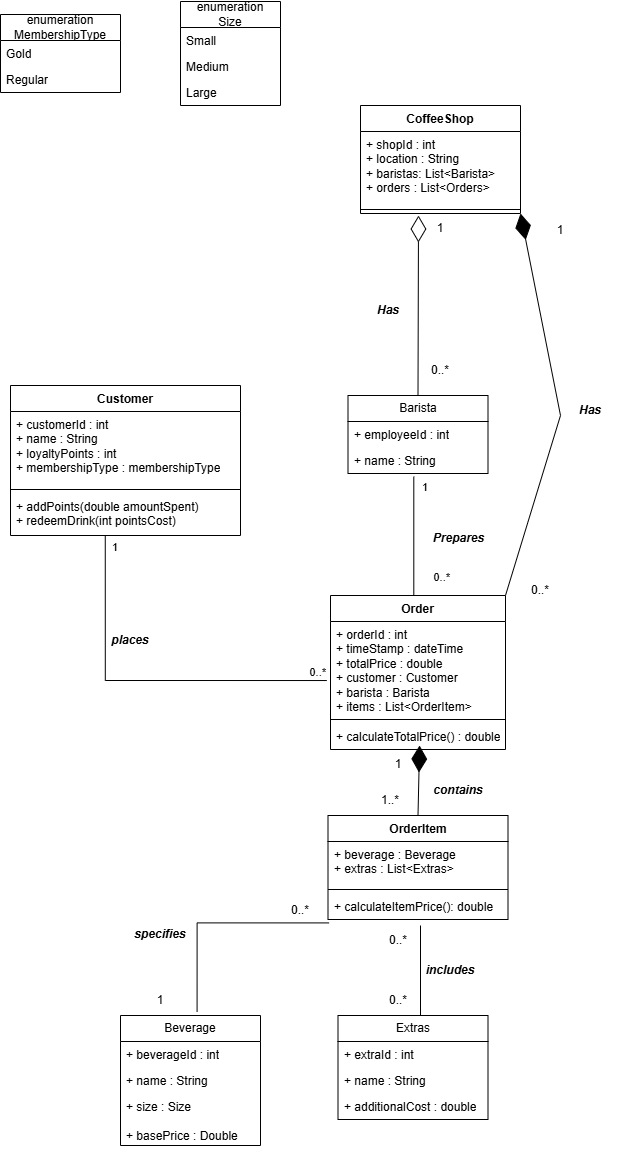

The diagram above was exported from draw.io. Its source (the exported page's mxGraphModel, read from the mxfile embedded in the PNG):
<mxGraphModel dx="2049" dy="1363" grid="1" gridSize="10" guides="1" tooltips="1" connect="1" arrows="1" fold="1" page="1" pageScale="1" pageWidth="850" pageHeight="1100" background="#ffffff" math="0" shadow="0">
  <root>
    <mxCell id="0" />
    <mxCell id="1" parent="0" />
    <mxCell id="fQt-ZUzEG2mP9evqNV2a-1" parent="1" style="swimlane;fontStyle=1;align=center;verticalAlign=top;childLayout=stackLayout;horizontal=1;startSize=26;horizontalStack=0;resizeParent=1;resizeParentMax=0;resizeLast=0;collapsible=1;marginBottom=0;whiteSpace=wrap;html=1;" value="Order" vertex="1">
      <mxGeometry height="154" width="175" x="350" y="650" as="geometry" />
    </mxCell>
    <mxCell id="fQt-ZUzEG2mP9evqNV2a-2" parent="fQt-ZUzEG2mP9evqNV2a-1" style="text;strokeColor=none;fillColor=none;align=left;verticalAlign=top;spacingLeft=4;spacingRight=4;overflow=hidden;rotatable=0;points=[[0,0.5],[1,0.5]];portConstraint=eastwest;whiteSpace=wrap;html=1;" value="+ orderId : int&lt;div&gt;+ timeStamp : dateTime&lt;/div&gt;&lt;div&gt;+ totalPrice : double&lt;/div&gt;&lt;div&gt;+ customer : Customer&lt;/div&gt;&lt;div&gt;+ barista : Barista&lt;/div&gt;&lt;div&gt;+ items : List&amp;lt;OrderItem&amp;gt;&lt;/div&gt;&lt;div&gt;&lt;br&gt;&lt;/div&gt;" vertex="1">
      <mxGeometry height="94" width="175" y="26" as="geometry" />
    </mxCell>
    <mxCell id="fQt-ZUzEG2mP9evqNV2a-3" parent="fQt-ZUzEG2mP9evqNV2a-1" style="line;strokeWidth=1;fillColor=none;align=left;verticalAlign=middle;spacingTop=-1;spacingLeft=3;spacingRight=3;rotatable=0;labelPosition=right;points=[];portConstraint=eastwest;strokeColor=inherit;" value="" vertex="1">
      <mxGeometry height="8" width="175" y="120" as="geometry" />
    </mxCell>
    <mxCell id="fQt-ZUzEG2mP9evqNV2a-4" parent="fQt-ZUzEG2mP9evqNV2a-1" style="text;strokeColor=none;fillColor=none;align=left;verticalAlign=top;spacingLeft=4;spacingRight=4;overflow=hidden;rotatable=0;points=[[0,0.5],[1,0.5]];portConstraint=eastwest;whiteSpace=wrap;html=1;" value="+ calculateTotalPrice() : double" vertex="1">
      <mxGeometry height="26" width="175" y="128" as="geometry" />
    </mxCell>
    <mxCell id="fQt-ZUzEG2mP9evqNV2a-7" parent="1" style="swimlane;fontStyle=0;childLayout=stackLayout;horizontal=1;startSize=26;fillColor=none;horizontalStack=0;resizeParent=1;resizeParentMax=0;resizeLast=0;collapsible=1;marginBottom=0;whiteSpace=wrap;html=1;" value="Barista" vertex="1">
      <mxGeometry height="78" width="140" x="367.5" y="450" as="geometry" />
    </mxCell>
    <mxCell id="fQt-ZUzEG2mP9evqNV2a-8" parent="fQt-ZUzEG2mP9evqNV2a-7" style="text;strokeColor=none;fillColor=none;align=left;verticalAlign=top;spacingLeft=4;spacingRight=4;overflow=hidden;rotatable=0;points=[[0,0.5],[1,0.5]];portConstraint=eastwest;whiteSpace=wrap;html=1;" value="+ employeeId : int" vertex="1">
      <mxGeometry height="26" width="140" y="26" as="geometry" />
    </mxCell>
    <mxCell id="fQt-ZUzEG2mP9evqNV2a-9" parent="fQt-ZUzEG2mP9evqNV2a-7" style="text;strokeColor=none;fillColor=none;align=left;verticalAlign=top;spacingLeft=4;spacingRight=4;overflow=hidden;rotatable=0;points=[[0,0.5],[1,0.5]];portConstraint=eastwest;whiteSpace=wrap;html=1;" value="+ name : String" vertex="1">
      <mxGeometry height="26" width="140" y="52" as="geometry" />
    </mxCell>
    <mxCell id="fQt-ZUzEG2mP9evqNV2a-14" parent="1" style="text;align=center;fontStyle=1;verticalAlign=middle;spacingLeft=3;spacingRight=3;strokeColor=none;rotatable=0;points=[[0,0.5],[1,0.5]];portConstraint=eastwest;html=1;" value="&lt;i&gt;Prepares&lt;/i&gt;" vertex="1">
      <mxGeometry height="26" width="80" x="437.5" y="580" as="geometry" />
    </mxCell>
    <mxCell id="fQt-ZUzEG2mP9evqNV2a-15" parent="1" style="swimlane;fontStyle=1;align=center;verticalAlign=top;childLayout=stackLayout;horizontal=1;startSize=26;horizontalStack=0;resizeParent=1;resizeParentMax=0;resizeLast=0;collapsible=1;marginBottom=0;whiteSpace=wrap;html=1;" value="CoffeeShop" vertex="1">
      <mxGeometry height="108" width="160" x="380" y="160" as="geometry" />
    </mxCell>
    <mxCell id="fQt-ZUzEG2mP9evqNV2a-16" parent="fQt-ZUzEG2mP9evqNV2a-15" style="text;strokeColor=none;fillColor=none;align=left;verticalAlign=top;spacingLeft=4;spacingRight=4;overflow=hidden;rotatable=0;points=[[0,0.5],[1,0.5]];portConstraint=eastwest;whiteSpace=wrap;html=1;" value="+ shopId : int&lt;div&gt;+ location : String&lt;/div&gt;&lt;div&gt;+ baristas: List&amp;lt;Barista&amp;gt;&lt;/div&gt;&lt;div&gt;+ orders : List&amp;lt;Orders&amp;gt;&lt;/div&gt;" vertex="1">
      <mxGeometry height="74" width="160" y="26" as="geometry" />
    </mxCell>
    <mxCell id="fQt-ZUzEG2mP9evqNV2a-17" parent="fQt-ZUzEG2mP9evqNV2a-15" style="line;strokeWidth=1;fillColor=none;align=left;verticalAlign=middle;spacingTop=-1;spacingLeft=3;spacingRight=3;rotatable=0;labelPosition=right;points=[];portConstraint=eastwest;strokeColor=inherit;" value="" vertex="1">
      <mxGeometry height="8" width="160" y="100" as="geometry" />
    </mxCell>
    <mxCell id="fQt-ZUzEG2mP9evqNV2a-22" parent="1" style="text;html=1;whiteSpace=wrap;strokeColor=none;fillColor=none;align=center;verticalAlign=middle;rounded=0;" value="1" vertex="1">
      <mxGeometry height="30" width="60" x="430" y="268" as="geometry" />
    </mxCell>
    <mxCell id="fQt-ZUzEG2mP9evqNV2a-23" parent="1" style="text;html=1;whiteSpace=wrap;strokeColor=none;fillColor=none;align=center;verticalAlign=middle;rounded=0;" value="0..*" vertex="1">
      <mxGeometry height="30" width="60" x="430" y="410" as="geometry" />
    </mxCell>
    <mxCell id="fQt-ZUzEG2mP9evqNV2a-24" parent="1" style="text;html=1;whiteSpace=wrap;strokeColor=none;fillColor=none;align=center;verticalAlign=middle;rounded=0;" value="&lt;i&gt;&lt;b&gt;Has&lt;/b&gt;&lt;/i&gt;" vertex="1">
      <mxGeometry height="30" width="60" x="377.5" y="350" as="geometry" />
    </mxCell>
    <mxCell id="8Pz0t5TcHLGjpFR4-ghO-1" parent="1" style="swimlane;fontStyle=0;childLayout=stackLayout;horizontal=1;startSize=26;fillColor=none;horizontalStack=0;resizeParent=1;resizeParentMax=0;resizeLast=0;collapsible=1;marginBottom=0;whiteSpace=wrap;html=1;" value="enumeration&lt;div&gt;Size&lt;/div&gt;" vertex="1">
      <mxGeometry height="104" width="100" x="200" y="56" as="geometry" />
    </mxCell>
    <mxCell id="8Pz0t5TcHLGjpFR4-ghO-2" parent="8Pz0t5TcHLGjpFR4-ghO-1" style="text;strokeColor=none;fillColor=none;align=left;verticalAlign=top;spacingLeft=4;spacingRight=4;overflow=hidden;rotatable=0;points=[[0,0.5],[1,0.5]];portConstraint=eastwest;whiteSpace=wrap;html=1;" value="Small" vertex="1">
      <mxGeometry height="26" width="100" y="26" as="geometry" />
    </mxCell>
    <mxCell id="8Pz0t5TcHLGjpFR4-ghO-3" parent="8Pz0t5TcHLGjpFR4-ghO-1" style="text;strokeColor=none;fillColor=none;align=left;verticalAlign=top;spacingLeft=4;spacingRight=4;overflow=hidden;rotatable=0;points=[[0,0.5],[1,0.5]];portConstraint=eastwest;whiteSpace=wrap;html=1;" value="Medium" vertex="1">
      <mxGeometry height="26" width="100" y="52" as="geometry" />
    </mxCell>
    <mxCell id="8Pz0t5TcHLGjpFR4-ghO-4" parent="8Pz0t5TcHLGjpFR4-ghO-1" style="text;strokeColor=none;fillColor=none;align=left;verticalAlign=top;spacingLeft=4;spacingRight=4;overflow=hidden;rotatable=0;points=[[0,0.5],[1,0.5]];portConstraint=eastwest;whiteSpace=wrap;html=1;" value="Large" vertex="1">
      <mxGeometry height="26" width="100" y="78" as="geometry" />
    </mxCell>
    <mxCell id="8Pz0t5TcHLGjpFR4-ghO-5" parent="1" style="swimlane;fontStyle=0;childLayout=stackLayout;horizontal=1;startSize=26;fillColor=none;horizontalStack=0;resizeParent=1;resizeParentMax=0;resizeLast=0;collapsible=1;marginBottom=0;whiteSpace=wrap;html=1;" value="enumeration&lt;div&gt;MembershipType&lt;/div&gt;" vertex="1">
      <mxGeometry height="78" width="120" x="20" y="69" as="geometry" />
    </mxCell>
    <mxCell id="8Pz0t5TcHLGjpFR4-ghO-6" parent="8Pz0t5TcHLGjpFR4-ghO-5" style="text;strokeColor=none;fillColor=none;align=left;verticalAlign=top;spacingLeft=4;spacingRight=4;overflow=hidden;rotatable=0;points=[[0,0.5],[1,0.5]];portConstraint=eastwest;whiteSpace=wrap;html=1;" value="Gold" vertex="1">
      <mxGeometry height="26" width="120" y="26" as="geometry" />
    </mxCell>
    <mxCell id="8Pz0t5TcHLGjpFR4-ghO-7" parent="8Pz0t5TcHLGjpFR4-ghO-5" style="text;strokeColor=none;fillColor=none;align=left;verticalAlign=top;spacingLeft=4;spacingRight=4;overflow=hidden;rotatable=0;points=[[0,0.5],[1,0.5]];portConstraint=eastwest;whiteSpace=wrap;html=1;" value="Regular" vertex="1">
      <mxGeometry height="26" width="120" y="52" as="geometry" />
    </mxCell>
    <mxCell id="8Pz0t5TcHLGjpFR4-ghO-9" parent="1" style="swimlane;fontStyle=1;align=center;verticalAlign=top;childLayout=stackLayout;horizontal=1;startSize=26;horizontalStack=0;resizeParent=1;resizeParentMax=0;resizeLast=0;collapsible=1;marginBottom=0;whiteSpace=wrap;html=1;" value="Customer" vertex="1">
      <mxGeometry height="150" width="230" x="30" y="440" as="geometry" />
    </mxCell>
    <mxCell id="8Pz0t5TcHLGjpFR4-ghO-10" parent="8Pz0t5TcHLGjpFR4-ghO-9" style="text;strokeColor=none;fillColor=none;align=left;verticalAlign=top;spacingLeft=4;spacingRight=4;overflow=hidden;rotatable=0;points=[[0,0.5],[1,0.5]];portConstraint=eastwest;whiteSpace=wrap;html=1;" value="+ customerId : int&lt;div&gt;+ name : String&lt;/div&gt;&lt;div&gt;+ loyaltyPoints : int&lt;/div&gt;&lt;div&gt;+ membershipType : membershipType&lt;/div&gt;" vertex="1">
      <mxGeometry height="74" width="230" y="26" as="geometry" />
    </mxCell>
    <mxCell id="8Pz0t5TcHLGjpFR4-ghO-11" parent="8Pz0t5TcHLGjpFR4-ghO-9" style="line;strokeWidth=1;fillColor=none;align=left;verticalAlign=middle;spacingTop=-1;spacingLeft=3;spacingRight=3;rotatable=0;labelPosition=right;points=[];portConstraint=eastwest;strokeColor=inherit;" value="" vertex="1">
      <mxGeometry height="8" width="230" y="100" as="geometry" />
    </mxCell>
    <mxCell id="8Pz0t5TcHLGjpFR4-ghO-12" parent="8Pz0t5TcHLGjpFR4-ghO-9" style="text;strokeColor=none;fillColor=none;align=left;verticalAlign=top;spacingLeft=4;spacingRight=4;overflow=hidden;rotatable=0;points=[[0,0.5],[1,0.5]];portConstraint=eastwest;whiteSpace=wrap;html=1;" value="+ addPoints(double amountSpent)&amp;nbsp;&lt;div&gt;+ redeemDrink(int pointsCost)&lt;/div&gt;" vertex="1">
      <mxGeometry height="42" width="230" y="108" as="geometry" />
    </mxCell>
    <mxCell id="8Pz0t5TcHLGjpFR4-ghO-13" edge="1" parent="1" source="8Pz0t5TcHLGjpFR4-ghO-12" style="endArrow=none;html=1;edgeStyle=orthogonalEdgeStyle;rounded=0;exitX=0.412;exitY=1.01;exitDx=0;exitDy=0;exitPerimeter=0;entryX=-0.021;entryY=0.628;entryDx=0;entryDy=0;entryPerimeter=0;" target="fQt-ZUzEG2mP9evqNV2a-2" value="">
      <mxGeometry relative="1" as="geometry">
        <mxPoint x="110" y="650" as="sourcePoint" />
        <mxPoint x="270" y="650" as="targetPoint" />
      </mxGeometry>
    </mxCell>
    <mxCell id="8Pz0t5TcHLGjpFR4-ghO-14" connectable="0" parent="8Pz0t5TcHLGjpFR4-ghO-13" style="edgeLabel;resizable=0;html=1;align=left;verticalAlign=bottom;" value="1" vertex="1">
      <mxGeometry relative="1" x="-1" as="geometry">
        <mxPoint x="5" y="20" as="offset" />
      </mxGeometry>
    </mxCell>
    <mxCell id="8Pz0t5TcHLGjpFR4-ghO-15" connectable="0" parent="8Pz0t5TcHLGjpFR4-ghO-13" style="edgeLabel;resizable=0;html=1;align=right;verticalAlign=bottom;" value="0..*" vertex="1">
      <mxGeometry relative="1" x="1" as="geometry" />
    </mxCell>
    <mxCell id="8Pz0t5TcHLGjpFR4-ghO-16" edge="1" parent="1" source="fQt-ZUzEG2mP9evqNV2a-9" style="endArrow=none;html=1;edgeStyle=orthogonalEdgeStyle;rounded=0;exitX=0.47;exitY=1.122;exitDx=0;exitDy=0;exitPerimeter=0;entryX=0.5;entryY=0;entryDx=0;entryDy=0;" target="fQt-ZUzEG2mP9evqNV2a-1" value="">
      <mxGeometry relative="1" as="geometry">
        <Array as="points">
          <mxPoint x="433" y="650" />
        </Array>
        <mxPoint x="345" y="600" as="sourcePoint" />
        <mxPoint x="505" y="600" as="targetPoint" />
      </mxGeometry>
    </mxCell>
    <mxCell id="8Pz0t5TcHLGjpFR4-ghO-17" connectable="0" parent="8Pz0t5TcHLGjpFR4-ghO-16" style="edgeLabel;resizable=0;html=1;align=left;verticalAlign=bottom;" value="1" vertex="1">
      <mxGeometry relative="1" x="-1" as="geometry">
        <mxPoint x="7" y="19" as="offset" />
      </mxGeometry>
    </mxCell>
    <mxCell id="8Pz0t5TcHLGjpFR4-ghO-18" connectable="0" parent="8Pz0t5TcHLGjpFR4-ghO-16" style="edgeLabel;resizable=0;html=1;align=right;verticalAlign=bottom;" value="0..*" vertex="1">
      <mxGeometry relative="1" x="1" as="geometry">
        <mxPoint x="33" y="-10" as="offset" />
      </mxGeometry>
    </mxCell>
    <mxCell id="8Pz0t5TcHLGjpFR4-ghO-22" parent="1" style="text;html=1;whiteSpace=wrap;strokeColor=none;fillColor=none;align=center;verticalAlign=middle;rounded=0;" value="&lt;b&gt;&lt;i&gt;places&lt;/i&gt;&lt;/b&gt;" vertex="1">
      <mxGeometry height="30" width="60" x="120" y="680" as="geometry" />
    </mxCell>
    <mxCell id="8Pz0t5TcHLGjpFR4-ghO-23" parent="1" style="swimlane;fontStyle=1;align=center;verticalAlign=top;childLayout=stackLayout;horizontal=1;startSize=26;horizontalStack=0;resizeParent=1;resizeParentMax=0;resizeLast=0;collapsible=1;marginBottom=0;whiteSpace=wrap;html=1;" value="OrderItem" vertex="1">
      <mxGeometry height="104" width="180" x="347.5" y="870" as="geometry" />
    </mxCell>
    <mxCell id="8Pz0t5TcHLGjpFR4-ghO-24" parent="8Pz0t5TcHLGjpFR4-ghO-23" style="text;strokeColor=none;fillColor=none;align=left;verticalAlign=top;spacingLeft=4;spacingRight=4;overflow=hidden;rotatable=0;points=[[0,0.5],[1,0.5]];portConstraint=eastwest;whiteSpace=wrap;html=1;" value="+ beverage : Beverage&lt;div&gt;+ extras : List&amp;lt;Extras&amp;gt;&lt;/div&gt;" vertex="1">
      <mxGeometry height="44" width="180" y="26" as="geometry" />
    </mxCell>
    <mxCell id="8Pz0t5TcHLGjpFR4-ghO-25" parent="8Pz0t5TcHLGjpFR4-ghO-23" style="line;strokeWidth=1;fillColor=none;align=left;verticalAlign=middle;spacingTop=-1;spacingLeft=3;spacingRight=3;rotatable=0;labelPosition=right;points=[];portConstraint=eastwest;strokeColor=inherit;" value="" vertex="1">
      <mxGeometry height="8" width="180" y="70" as="geometry" />
    </mxCell>
    <mxCell id="8Pz0t5TcHLGjpFR4-ghO-26" parent="8Pz0t5TcHLGjpFR4-ghO-23" style="text;strokeColor=none;fillColor=none;align=left;verticalAlign=top;spacingLeft=4;spacingRight=4;overflow=hidden;rotatable=0;points=[[0,0.5],[1,0.5]];portConstraint=eastwest;whiteSpace=wrap;html=1;" value="+ calculateItemPrice(): double" vertex="1">
      <mxGeometry height="26" width="180" y="78" as="geometry" />
    </mxCell>
    <mxCell id="8Pz0t5TcHLGjpFR4-ghO-27" edge="1" parent="1" source="8Pz0t5TcHLGjpFR4-ghO-23" style="endArrow=diamondThin;endFill=1;endSize=24;html=1;rounded=0;exitX=0.5;exitY=0;exitDx=0;exitDy=0;entryX=0.509;entryY=0.846;entryDx=0;entryDy=0;entryPerimeter=0;" target="fQt-ZUzEG2mP9evqNV2a-4" value="">
      <mxGeometry relative="1" width="160" as="geometry">
        <mxPoint x="350" y="850" as="sourcePoint" />
        <mxPoint x="439" y="810" as="targetPoint" />
      </mxGeometry>
    </mxCell>
    <mxCell id="8Pz0t5TcHLGjpFR4-ghO-29" edge="1" parent="1" source="fQt-ZUzEG2mP9evqNV2a-7" style="endArrow=diamondThin;endFill=0;endSize=24;html=1;rounded=0;exitX=0.5;exitY=0;exitDx=0;exitDy=0;" value="">
      <mxGeometry relative="1" width="160" as="geometry">
        <mxPoint x="390" y="380" as="sourcePoint" />
        <mxPoint x="438" y="270" as="targetPoint" />
      </mxGeometry>
    </mxCell>
    <mxCell id="8Pz0t5TcHLGjpFR4-ghO-30" parent="1" style="text;html=1;whiteSpace=wrap;strokeColor=none;fillColor=none;align=center;verticalAlign=middle;rounded=0;" value="&lt;b&gt;&lt;i&gt;contains&lt;/i&gt;&lt;/b&gt;" vertex="1">
      <mxGeometry height="30" width="60" x="447.5" y="830" as="geometry" />
    </mxCell>
    <mxCell id="8Pz0t5TcHLGjpFR4-ghO-31" parent="1" style="text;html=1;whiteSpace=wrap;strokeColor=none;fillColor=none;align=center;verticalAlign=middle;rounded=0;" value="1" vertex="1">
      <mxGeometry height="30" width="60" x="387.5" y="804" as="geometry" />
    </mxCell>
    <mxCell id="8Pz0t5TcHLGjpFR4-ghO-32" parent="1" style="text;html=1;whiteSpace=wrap;strokeColor=none;fillColor=none;align=center;verticalAlign=middle;rounded=0;" value="1..*" vertex="1">
      <mxGeometry height="30" width="60" x="380" y="840" as="geometry" />
    </mxCell>
    <mxCell id="8Pz0t5TcHLGjpFR4-ghO-33" parent="1" style="swimlane;fontStyle=0;childLayout=stackLayout;horizontal=1;startSize=26;fillColor=none;horizontalStack=0;resizeParent=1;resizeParentMax=0;resizeLast=0;collapsible=1;marginBottom=0;whiteSpace=wrap;html=1;" value="Extras" vertex="1">
      <mxGeometry height="104" width="150" x="357.5" y="1070" as="geometry" />
    </mxCell>
    <mxCell id="8Pz0t5TcHLGjpFR4-ghO-34" parent="8Pz0t5TcHLGjpFR4-ghO-33" style="text;strokeColor=none;fillColor=none;align=left;verticalAlign=top;spacingLeft=4;spacingRight=4;overflow=hidden;rotatable=0;points=[[0,0.5],[1,0.5]];portConstraint=eastwest;whiteSpace=wrap;html=1;" value="+ extraId : int" vertex="1">
      <mxGeometry height="26" width="150" y="26" as="geometry" />
    </mxCell>
    <mxCell id="8Pz0t5TcHLGjpFR4-ghO-35" parent="8Pz0t5TcHLGjpFR4-ghO-33" style="text;strokeColor=none;fillColor=none;align=left;verticalAlign=top;spacingLeft=4;spacingRight=4;overflow=hidden;rotatable=0;points=[[0,0.5],[1,0.5]];portConstraint=eastwest;whiteSpace=wrap;html=1;" value="+ name : String" vertex="1">
      <mxGeometry height="26" width="150" y="52" as="geometry" />
    </mxCell>
    <mxCell id="8Pz0t5TcHLGjpFR4-ghO-36" parent="8Pz0t5TcHLGjpFR4-ghO-33" style="text;strokeColor=none;fillColor=none;align=left;verticalAlign=top;spacingLeft=4;spacingRight=4;overflow=hidden;rotatable=0;points=[[0,0.5],[1,0.5]];portConstraint=eastwest;whiteSpace=wrap;html=1;" value="+ additionalCost : double" vertex="1">
      <mxGeometry height="26" width="150" y="78" as="geometry" />
    </mxCell>
    <mxCell id="8Pz0t5TcHLGjpFR4-ghO-38" edge="1" parent="1" source="fQt-ZUzEG2mP9evqNV2a-1" style="endArrow=diamondThin;endFill=1;endSize=24;html=1;rounded=0;entryX=1;entryY=1;entryDx=0;entryDy=0;exitX=1;exitY=0;exitDx=0;exitDy=0;" target="fQt-ZUzEG2mP9evqNV2a-15" value="">
      <mxGeometry relative="1" width="160" as="geometry">
        <Array as="points">
          <mxPoint x="580" y="470" />
        </Array>
        <mxPoint x="480" y="640" as="sourcePoint" />
        <mxPoint x="660" y="640" as="targetPoint" />
      </mxGeometry>
    </mxCell>
    <mxCell id="8Pz0t5TcHLGjpFR4-ghO-39" parent="1" style="text;html=1;whiteSpace=wrap;strokeColor=none;fillColor=none;align=center;verticalAlign=middle;rounded=0;" value="1" vertex="1">
      <mxGeometry height="30" width="60" x="550" y="270" as="geometry" />
    </mxCell>
    <mxCell id="8Pz0t5TcHLGjpFR4-ghO-40" parent="1" style="text;html=1;whiteSpace=wrap;strokeColor=none;fillColor=none;align=center;verticalAlign=middle;rounded=0;" value="0..*" vertex="1">
      <mxGeometry height="30" width="60" x="530" y="630" as="geometry" />
    </mxCell>
    <mxCell id="8Pz0t5TcHLGjpFR4-ghO-41" parent="1" style="text;html=1;whiteSpace=wrap;strokeColor=none;fillColor=none;align=center;verticalAlign=middle;rounded=0;" value="&lt;b&gt;&lt;i&gt;Has&lt;/i&gt;&lt;/b&gt;" vertex="1">
      <mxGeometry height="30" width="60" x="580" y="450" as="geometry" />
    </mxCell>
    <mxCell id="8Pz0t5TcHLGjpFR4-ghO-42" parent="1" style="text;html=1;whiteSpace=wrap;strokeColor=none;fillColor=none;align=center;verticalAlign=middle;rounded=0;" value="&lt;b&gt;&lt;i&gt;includes&lt;/i&gt;&lt;/b&gt;" vertex="1">
      <mxGeometry height="30" width="60" x="440" y="1010" as="geometry" />
    </mxCell>
    <mxCell id="8Pz0t5TcHLGjpFR4-ghO-43" parent="1" style="text;html=1;whiteSpace=wrap;strokeColor=none;fillColor=none;align=center;verticalAlign=middle;rounded=0;" value="0..*" vertex="1">
      <mxGeometry height="30" width="60" x="387.5" y="980" as="geometry" />
    </mxCell>
    <mxCell id="8Pz0t5TcHLGjpFR4-ghO-44" parent="1" style="text;html=1;whiteSpace=wrap;strokeColor=none;fillColor=none;align=center;verticalAlign=middle;rounded=0;" value="0..*" vertex="1">
      <mxGeometry height="30" width="60" x="387.5" y="1040" as="geometry" />
    </mxCell>
    <mxCell id="8Pz0t5TcHLGjpFR4-ghO-45" parent="1" style="swimlane;fontStyle=0;childLayout=stackLayout;horizontal=1;startSize=26;fillColor=none;horizontalStack=0;resizeParent=1;resizeParentMax=0;resizeLast=0;collapsible=1;marginBottom=0;whiteSpace=wrap;html=1;" value="Beverage" vertex="1">
      <mxGeometry height="130" width="140" x="140" y="1070" as="geometry" />
    </mxCell>
    <mxCell id="8Pz0t5TcHLGjpFR4-ghO-46" parent="8Pz0t5TcHLGjpFR4-ghO-45" style="text;strokeColor=none;fillColor=none;align=left;verticalAlign=top;spacingLeft=4;spacingRight=4;overflow=hidden;rotatable=0;points=[[0,0.5],[1,0.5]];portConstraint=eastwest;whiteSpace=wrap;html=1;" value="+ beverageId : int" vertex="1">
      <mxGeometry height="26" width="140" y="26" as="geometry" />
    </mxCell>
    <mxCell id="8Pz0t5TcHLGjpFR4-ghO-47" parent="8Pz0t5TcHLGjpFR4-ghO-45" style="text;strokeColor=none;fillColor=none;align=left;verticalAlign=top;spacingLeft=4;spacingRight=4;overflow=hidden;rotatable=0;points=[[0,0.5],[1,0.5]];portConstraint=eastwest;whiteSpace=wrap;html=1;" value="+ name : String" vertex="1">
      <mxGeometry height="26" width="140" y="52" as="geometry" />
    </mxCell>
    <mxCell id="8Pz0t5TcHLGjpFR4-ghO-48" parent="8Pz0t5TcHLGjpFR4-ghO-45" style="text;strokeColor=none;fillColor=none;align=left;verticalAlign=top;spacingLeft=4;spacingRight=4;overflow=hidden;rotatable=0;points=[[0,0.5],[1,0.5]];portConstraint=eastwest;whiteSpace=wrap;html=1;" value="+ size : Size&lt;div&gt;&lt;br&gt;&lt;div&gt;+ basePrice : Double&lt;/div&gt;&lt;/div&gt;" vertex="1">
      <mxGeometry height="52" width="140" y="78" as="geometry" />
    </mxCell>
    <mxCell id="8Pz0t5TcHLGjpFR4-ghO-50" parent="1" style="text;html=1;whiteSpace=wrap;strokeColor=none;fillColor=none;align=center;verticalAlign=middle;rounded=0;" value="0..*" vertex="1">
      <mxGeometry height="30" width="60" x="290" y="950" as="geometry" />
    </mxCell>
    <mxCell id="8Pz0t5TcHLGjpFR4-ghO-51" parent="1" style="text;html=1;whiteSpace=wrap;strokeColor=none;fillColor=none;align=center;verticalAlign=middle;rounded=0;" value="1" vertex="1">
      <mxGeometry height="30" width="60" x="150" y="1040" as="geometry" />
    </mxCell>
    <mxCell id="8Pz0t5TcHLGjpFR4-ghO-52" parent="1" style="text;html=1;whiteSpace=wrap;strokeColor=none;fillColor=none;align=center;verticalAlign=middle;rounded=0;" value="&lt;b&gt;&lt;i&gt;specifies&lt;/i&gt;&lt;/b&gt;" vertex="1">
      <mxGeometry height="30" width="60" x="150" y="974" as="geometry" />
    </mxCell>
    <mxCell id="8Pz0t5TcHLGjpFR4-ghO-60" edge="1" parent="1" style="endArrow=none;html=1;edgeStyle=orthogonalEdgeStyle;rounded=0;entryX=0.55;entryY=0;entryDx=0;entryDy=0;entryPerimeter=0;" target="8Pz0t5TcHLGjpFR4-ghO-33" value="">
      <mxGeometry relative="1" as="geometry">
        <mxPoint x="440" y="980" as="sourcePoint" />
        <mxPoint x="520" y="980" as="targetPoint" />
      </mxGeometry>
    </mxCell>
    <mxCell id="8Pz0t5TcHLGjpFR4-ghO-63" edge="1" parent="1" source="8Pz0t5TcHLGjpFR4-ghO-45" style="endArrow=none;html=1;edgeStyle=orthogonalEdgeStyle;rounded=0;entryX=0.006;entryY=1.131;entryDx=0;entryDy=0;entryPerimeter=0;exitX=0.547;exitY=-0.027;exitDx=0;exitDy=0;exitPerimeter=0;" target="8Pz0t5TcHLGjpFR4-ghO-26" value="">
      <mxGeometry relative="1" as="geometry">
        <mxPoint x="217.5" y="1039.31" as="sourcePoint" />
        <mxPoint x="377.5" y="1039.31" as="targetPoint" />
      </mxGeometry>
    </mxCell>
  </root>
</mxGraphModel>